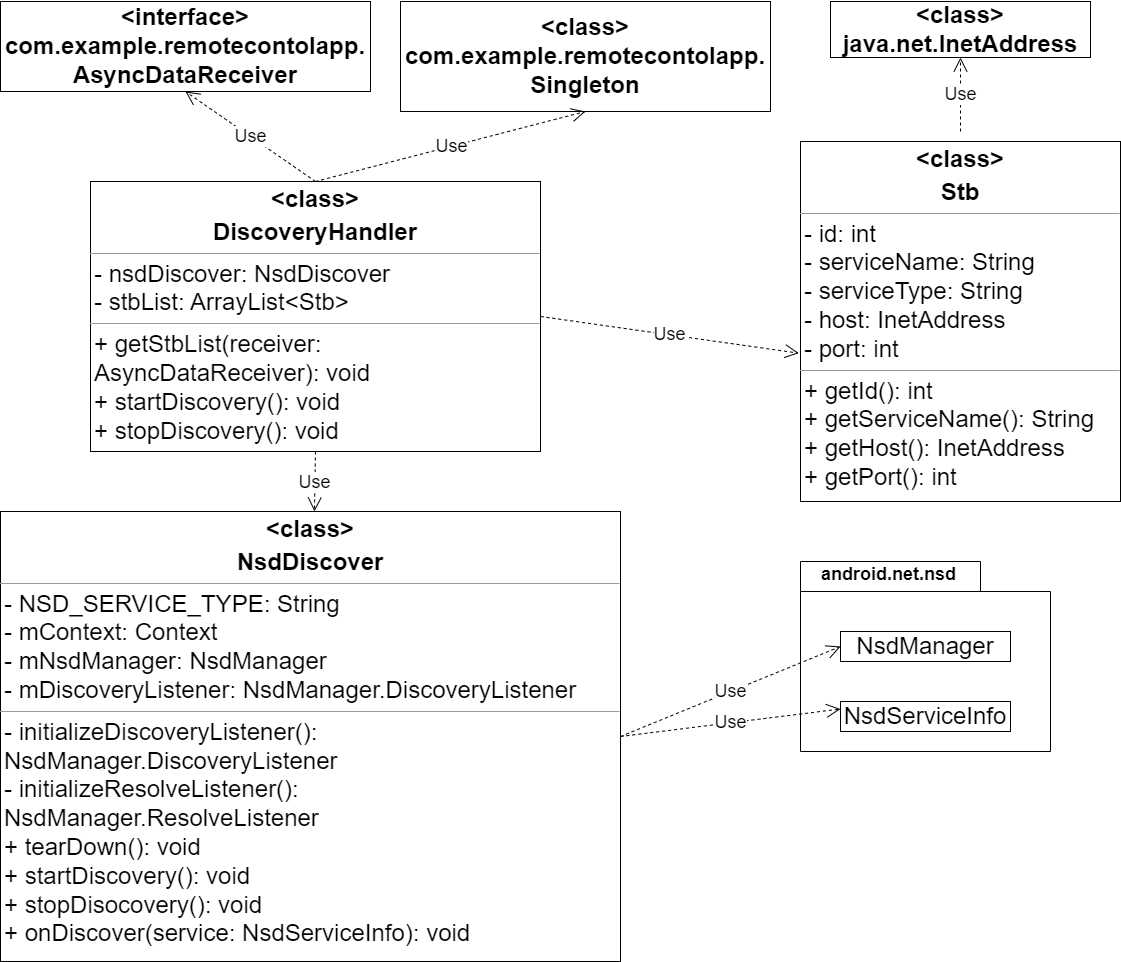

The diagram above was exported from draw.io. Its source (the exported page's mxGraphModel, read from the mxfile embedded in the PNG):
<mxGraphModel dx="2570" dy="723" grid="1" gridSize="10" guides="1" tooltips="1" connect="1" arrows="1" fold="1" page="1" pageScale="1" pageWidth="850" pageHeight="1100" math="0" shadow="0">
  <root>
    <mxCell id="0" />
    <mxCell id="1" parent="0" />
    <mxCell id="6uhysWcisIVeWNrSJ3Zi-4" value="&lt;p style=&quot;margin:0px;margin-top:4px;text-align:center;&quot;&gt;&lt;b&gt;&lt;font style=&quot;font-size: 24px;&quot;&gt;&amp;lt;class&amp;gt;&lt;/font&gt;&lt;/b&gt;&lt;/p&gt;&lt;p style=&quot;margin:0px;margin-top:4px;text-align:center;&quot;&gt;&lt;b&gt;&lt;font style=&quot;font-size: 24px;&quot;&gt;DiscoveryHandler&lt;/font&gt;&lt;/b&gt;&lt;/p&gt;&lt;hr size=&quot;1&quot;&gt;&lt;p style=&quot;margin:0px;margin-left:4px;&quot;&gt;&lt;font style=&quot;font-size: 24px;&quot;&gt;- nsdDiscover: NsdDiscover&lt;/font&gt;&lt;/p&gt;&lt;p style=&quot;margin:0px;margin-left:4px;&quot;&gt;&lt;font style=&quot;font-size: 24px;&quot;&gt;- stbList: ArrayList&amp;lt;Stb&amp;gt;&lt;/font&gt;&lt;/p&gt;&lt;hr size=&quot;1&quot;&gt;&lt;p style=&quot;margin:0px;margin-left:4px;&quot;&gt;&lt;font style=&quot;font-size: 24px;&quot;&gt;+ getStbList(receiver: AsyncDataReceiver): void&lt;/font&gt;&lt;/p&gt;&lt;p style=&quot;margin:0px;margin-left:4px;&quot;&gt;&lt;font style=&quot;font-size: 24px;&quot;&gt;+ startDiscovery(): void&lt;/font&gt;&lt;/p&gt;&lt;p style=&quot;margin:0px;margin-left:4px;&quot;&gt;&lt;font style=&quot;font-size: 24px;&quot;&gt;+ stopDiscovery(): void&lt;/font&gt;&lt;/p&gt;" style="verticalAlign=top;align=left;overflow=fill;fontSize=12;fontFamily=Helvetica;html=1;whiteSpace=wrap;" parent="1" vertex="1">
      <mxGeometry x="-30" y="350" width="450" height="270" as="geometry" />
    </mxCell>
    <mxCell id="6uhysWcisIVeWNrSJ3Zi-5" value="&lt;p style=&quot;margin:0px;margin-top:4px;text-align:center;&quot;&gt;&lt;b&gt;&lt;font style=&quot;font-size: 24px;&quot;&gt;&amp;lt;class&amp;gt;&lt;/font&gt;&lt;/b&gt;&lt;/p&gt;&lt;p style=&quot;margin:0px;margin-top:4px;text-align:center;&quot;&gt;&lt;b&gt;&lt;font style=&quot;font-size: 24px;&quot;&gt;NsdDiscover&lt;/font&gt;&lt;/b&gt;&lt;/p&gt;&lt;hr size=&quot;1&quot;&gt;&lt;p style=&quot;margin:0px;margin-left:4px;&quot;&gt;&lt;font style=&quot;font-size: 24px;&quot;&gt;- NSD_SERVICE_TYPE: String&lt;/font&gt;&lt;/p&gt;&lt;p style=&quot;margin:0px;margin-left:4px;&quot;&gt;&lt;font style=&quot;font-size: 24px;&quot;&gt;- mContext: Context&lt;/font&gt;&lt;/p&gt;&lt;p style=&quot;margin:0px;margin-left:4px;&quot;&gt;&lt;font style=&quot;font-size: 24px;&quot;&gt;- mNsdManager: NsdManager&lt;/font&gt;&lt;/p&gt;&lt;p style=&quot;margin:0px;margin-left:4px;&quot;&gt;&lt;font style=&quot;font-size: 24px;&quot;&gt;- mDiscoveryListener: NsdManager.DiscoveryListener&lt;/font&gt;&lt;/p&gt;&lt;hr size=&quot;1&quot;&gt;&lt;p style=&quot;margin:0px;margin-left:4px;&quot;&gt;&lt;font style=&quot;font-size: 24px;&quot;&gt;- initializeDiscoveryListener(): NsdManager.DiscoveryListener&lt;/font&gt;&lt;/p&gt;&lt;p style=&quot;margin:0px;margin-left:4px;&quot;&gt;&lt;font style=&quot;font-size: 24px;&quot;&gt;- initializeResolveListener(): NsdManager.ResolveListener&lt;/font&gt;&lt;/p&gt;&lt;p style=&quot;margin:0px;margin-left:4px;&quot;&gt;&lt;font style=&quot;font-size: 24px;&quot;&gt;+ tearDown(): void&lt;/font&gt;&lt;/p&gt;&lt;p style=&quot;margin:0px;margin-left:4px;&quot;&gt;&lt;font style=&quot;font-size: 24px;&quot;&gt;+ startDiscovery(): void&lt;/font&gt;&lt;/p&gt;&lt;p style=&quot;margin:0px;margin-left:4px;&quot;&gt;&lt;font style=&quot;font-size: 24px;&quot;&gt;+ stopDisocovery(): void&lt;/font&gt;&lt;/p&gt;&lt;p style=&quot;margin:0px;margin-left:4px;&quot;&gt;&lt;font style=&quot;font-size: 24px;&quot;&gt;+ onDiscover(service: NsdServiceInfo): void&lt;/font&gt;&lt;/p&gt;" style="verticalAlign=top;align=left;overflow=fill;fontSize=12;fontFamily=Helvetica;html=1;whiteSpace=wrap;" parent="1" vertex="1">
      <mxGeometry x="-120" y="680" width="620" height="450" as="geometry" />
    </mxCell>
    <mxCell id="6uhysWcisIVeWNrSJ3Zi-7" value="&lt;p style=&quot;margin:0px;margin-top:4px;text-align:center;&quot;&gt;&lt;b&gt;&lt;font style=&quot;font-size: 24px;&quot;&gt;&amp;lt;class&amp;gt;&lt;/font&gt;&lt;/b&gt;&lt;/p&gt;&lt;p style=&quot;margin:0px;margin-top:4px;text-align:center;&quot;&gt;&lt;b&gt;&lt;font style=&quot;font-size: 24px;&quot;&gt;Stb&lt;/font&gt;&lt;/b&gt;&lt;/p&gt;&lt;hr size=&quot;1&quot;&gt;&lt;p style=&quot;margin:0px;margin-left:4px;&quot;&gt;&lt;font style=&quot;font-size: 24px;&quot;&gt;- id: int&lt;/font&gt;&lt;/p&gt;&lt;p style=&quot;margin:0px;margin-left:4px;&quot;&gt;&lt;font style=&quot;font-size: 24px;&quot;&gt;- serviceName: String&lt;/font&gt;&lt;/p&gt;&lt;p style=&quot;margin:0px;margin-left:4px;&quot;&gt;&lt;font style=&quot;font-size: 24px;&quot;&gt;- serviceType: String&lt;/font&gt;&lt;/p&gt;&lt;p style=&quot;margin:0px;margin-left:4px;&quot;&gt;&lt;font style=&quot;font-size: 24px;&quot;&gt;- host: InetAddress&lt;/font&gt;&lt;/p&gt;&lt;p style=&quot;margin:0px;margin-left:4px;&quot;&gt;&lt;font style=&quot;font-size: 24px;&quot;&gt;- port: int&lt;/font&gt;&lt;/p&gt;&lt;hr size=&quot;1&quot;&gt;&lt;p style=&quot;margin:0px;margin-left:4px;&quot;&gt;&lt;font style=&quot;font-size: 24px;&quot;&gt;+ getId(): int&lt;/font&gt;&lt;/p&gt;&lt;p style=&quot;margin:0px;margin-left:4px;&quot;&gt;&lt;font style=&quot;font-size: 24px;&quot;&gt;+ getServiceName(): String&lt;/font&gt;&lt;/p&gt;&lt;p style=&quot;margin:0px;margin-left:4px;&quot;&gt;&lt;font style=&quot;font-size: 24px;&quot;&gt;+ getHost(): InetAddress&lt;/font&gt;&lt;/p&gt;&lt;p style=&quot;margin:0px;margin-left:4px;&quot;&gt;&lt;font style=&quot;font-size: 24px;&quot;&gt;+ getPort(): int&lt;/font&gt;&lt;/p&gt;" style="verticalAlign=top;align=left;overflow=fill;fontSize=12;fontFamily=Helvetica;html=1;whiteSpace=wrap;" parent="1" vertex="1">
      <mxGeometry x="680" y="310" width="320" height="360" as="geometry" />
    </mxCell>
    <mxCell id="RmF1gku8fQ2_ZBArnDE5-16" value="" style="shape=folder;fontStyle=1;spacingTop=10;tabWidth=180;tabHeight=30;tabPosition=left;html=1;whiteSpace=wrap;" parent="1" vertex="1">
      <mxGeometry x="680" y="730" width="250" height="190" as="geometry" />
    </mxCell>
    <mxCell id="RmF1gku8fQ2_ZBArnDE5-20" value="&lt;font style=&quot;font-size: 18px;&quot;&gt;android.net.nsd&lt;/font&gt;" style="text;align=center;fontStyle=1;verticalAlign=middle;spacingLeft=3;spacingRight=3;strokeColor=none;rotatable=0;points=[[0,0.5],[1,0.5]];portConstraint=eastwest;html=1;" parent="1" vertex="1">
      <mxGeometry x="730" y="730" width="75" height="26" as="geometry" />
    </mxCell>
    <mxCell id="RmF1gku8fQ2_ZBArnDE5-22" value="&lt;font style=&quot;font-size: 24px;&quot;&gt;NsdManager&lt;/font&gt;" style="html=1;whiteSpace=wrap;" parent="1" vertex="1">
      <mxGeometry x="720" y="800" width="170" height="30" as="geometry" />
    </mxCell>
    <mxCell id="RmF1gku8fQ2_ZBArnDE5-23" value="&lt;font style=&quot;font-size: 24px;&quot;&gt;NsdServiceInfo&lt;/font&gt;" style="html=1;whiteSpace=wrap;" parent="1" vertex="1">
      <mxGeometry x="720" y="870" width="170" height="30" as="geometry" />
    </mxCell>
    <mxCell id="RmF1gku8fQ2_ZBArnDE5-37" value="&lt;font style=&quot;font-size: 18px;&quot;&gt;Use&lt;/font&gt;" style="endArrow=open;endSize=12;dashed=1;html=1;rounded=0;entryX=0;entryY=0.5;entryDx=0;entryDy=0;exitX=1;exitY=0.5;exitDx=0;exitDy=0;" parent="1" source="6uhysWcisIVeWNrSJ3Zi-5" target="RmF1gku8fQ2_ZBArnDE5-22" edge="1">
      <mxGeometry width="160" relative="1" as="geometry">
        <mxPoint x="190" y="910" as="sourcePoint" />
        <mxPoint x="350" y="910" as="targetPoint" />
      </mxGeometry>
    </mxCell>
    <mxCell id="RmF1gku8fQ2_ZBArnDE5-38" value="&lt;font style=&quot;font-size: 18px;&quot;&gt;Use&lt;/font&gt;" style="endArrow=open;endSize=12;dashed=1;html=1;rounded=0;entryX=0;entryY=0.25;entryDx=0;entryDy=0;exitX=1;exitY=0.5;exitDx=0;exitDy=0;" parent="1" source="6uhysWcisIVeWNrSJ3Zi-5" target="RmF1gku8fQ2_ZBArnDE5-23" edge="1">
      <mxGeometry width="160" relative="1" as="geometry">
        <mxPoint x="190" y="910" as="sourcePoint" />
        <mxPoint x="350" y="910" as="targetPoint" />
      </mxGeometry>
    </mxCell>
    <mxCell id="RmF1gku8fQ2_ZBArnDE5-39" value="&lt;font style=&quot;font-size: 18px;&quot;&gt;Use&lt;/font&gt;" style="endArrow=open;endSize=12;dashed=1;html=1;rounded=0;exitX=0.5;exitY=1;exitDx=0;exitDy=0;" parent="1" source="6uhysWcisIVeWNrSJ3Zi-4" target="6uhysWcisIVeWNrSJ3Zi-5" edge="1">
      <mxGeometry width="160" relative="1" as="geometry">
        <mxPoint x="240" y="620" as="sourcePoint" />
        <mxPoint x="400" y="620" as="targetPoint" />
      </mxGeometry>
    </mxCell>
    <mxCell id="RmF1gku8fQ2_ZBArnDE5-40" value="&lt;font style=&quot;font-size: 18px;&quot;&gt;Use&lt;/font&gt;" style="endArrow=open;endSize=12;dashed=1;html=1;rounded=0;exitX=1;exitY=0.5;exitDx=0;exitDy=0;entryX=-0.005;entryY=0.588;entryDx=0;entryDy=0;entryPerimeter=0;" parent="1" source="6uhysWcisIVeWNrSJ3Zi-4" target="6uhysWcisIVeWNrSJ3Zi-7" edge="1">
      <mxGeometry width="160" relative="1" as="geometry">
        <mxPoint x="240" y="620" as="sourcePoint" />
        <mxPoint x="400" y="620" as="targetPoint" />
      </mxGeometry>
    </mxCell>
    <mxCell id="RmF1gku8fQ2_ZBArnDE5-41" value="&lt;font style=&quot;font-size: 18px;&quot;&gt;Use&lt;/font&gt;" style="endArrow=open;endSize=12;dashed=1;html=1;rounded=0;entryX=0.5;entryY=1;entryDx=0;entryDy=0;" parent="1" target="UPCBPl00S_fwq3uwqJb7-3" edge="1">
      <mxGeometry width="160" relative="1" as="geometry">
        <mxPoint x="840" y="300" as="sourcePoint" />
        <mxPoint x="600" y="300" as="targetPoint" />
      </mxGeometry>
    </mxCell>
    <mxCell id="RmF1gku8fQ2_ZBArnDE5-51" value="&lt;b&gt;&lt;font style=&quot;font-size: 24px;&quot;&gt;&amp;lt;class&amp;gt;&lt;br&gt;&lt;/font&gt;&lt;font style=&quot;&quot;&gt;&lt;font style=&quot;font-size: 24px;&quot;&gt;com.example.remotecontolapp.&lt;br&gt;&lt;/font&gt;&lt;span style=&quot;font-size: 24px;&quot;&gt;Singleton&lt;/span&gt;&lt;/font&gt;&lt;/b&gt;" style="html=1;whiteSpace=wrap;" parent="1" vertex="1">
      <mxGeometry x="280" y="170" width="370" height="110" as="geometry" />
    </mxCell>
    <mxCell id="RmF1gku8fQ2_ZBArnDE5-53" value="&lt;font style=&quot;font-size: 18px;&quot;&gt;Use&lt;/font&gt;" style="endArrow=open;endSize=12;dashed=1;html=1;rounded=0;exitX=0.5;exitY=0;exitDx=0;exitDy=0;entryX=0.5;entryY=1;entryDx=0;entryDy=0;" parent="1" source="6uhysWcisIVeWNrSJ3Zi-4" target="RmF1gku8fQ2_ZBArnDE5-51" edge="1">
      <mxGeometry width="160" relative="1" as="geometry">
        <mxPoint x="450" y="670" as="sourcePoint" />
        <mxPoint x="610" y="670" as="targetPoint" />
      </mxGeometry>
    </mxCell>
    <mxCell id="RmF1gku8fQ2_ZBArnDE5-54" value="&lt;font style=&quot;font-size: 18px;&quot;&gt;Use&lt;/font&gt;" style="endArrow=open;endSize=12;dashed=1;html=1;rounded=0;entryX=0.5;entryY=1;entryDx=0;entryDy=0;" parent="1" target="UPCBPl00S_fwq3uwqJb7-2" edge="1">
      <mxGeometry width="160" relative="1" as="geometry">
        <mxPoint x="195" y="350" as="sourcePoint" />
        <mxPoint x="249.6500000000001" y="659.5999999999999" as="targetPoint" />
      </mxGeometry>
    </mxCell>
    <mxCell id="UPCBPl00S_fwq3uwqJb7-2" value="&lt;b&gt;&lt;font style=&quot;font-size: 24px;&quot;&gt;&amp;lt;interface&amp;gt;&lt;br&gt;&lt;/font&gt;&lt;font style=&quot;font-size: 24px;&quot;&gt;com.example.remotecontolapp.&lt;br&gt;AsyncDataReceiver&lt;/font&gt;&lt;/b&gt;" style="html=1;whiteSpace=wrap;" vertex="1" parent="1">
      <mxGeometry x="-120" y="170" width="370" height="90" as="geometry" />
    </mxCell>
    <mxCell id="UPCBPl00S_fwq3uwqJb7-3" value="&lt;b&gt;&lt;font style=&quot;font-size: 24px;&quot;&gt;&amp;lt;class&amp;gt;&lt;br&gt;&lt;/font&gt;&lt;font style=&quot;font-size: 24px;&quot;&gt;java.net.InetAddress&lt;/font&gt;&lt;/b&gt;" style="html=1;whiteSpace=wrap;" vertex="1" parent="1">
      <mxGeometry x="710" y="170" width="260" height="56" as="geometry" />
    </mxCell>
  </root>
</mxGraphModel>